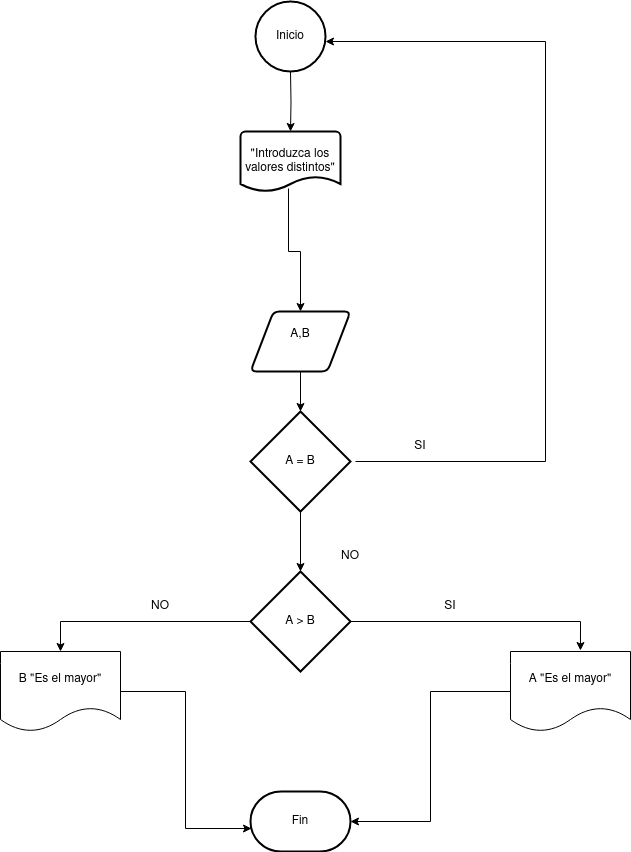

The diagram above was exported from draw.io. Its source (the exported page's mxGraphModel, read from the mxfile embedded in the PNG):
<mxGraphModel dx="1434" dy="795" grid="1" gridSize="10" guides="1" tooltips="1" connect="1" arrows="1" fold="1" page="1" pageScale="1" pageWidth="827" pageHeight="1169" math="0" shadow="0">
  <root>
    <mxCell id="0" />
    <mxCell id="1" parent="0" />
    <mxCell id="JXV9ShYn13lA_xuJVsnx-8" value="" style="edgeStyle=orthogonalEdgeStyle;rounded=0;orthogonalLoop=1;jettySize=auto;html=1;" parent="1" target="JXV9ShYn13lA_xuJVsnx-2" edge="1">
      <mxGeometry relative="1" as="geometry">
        <mxPoint x="380" y="220" as="sourcePoint" />
      </mxGeometry>
    </mxCell>
    <mxCell id="JXV9ShYn13lA_xuJVsnx-4" style="edgeStyle=orthogonalEdgeStyle;rounded=0;orthogonalLoop=1;jettySize=auto;html=1;entryX=0.5;entryY=0;entryDx=0;entryDy=0;exitX=0.48;exitY=0.95;exitDx=0;exitDy=0;exitPerimeter=0;" parent="1" source="JXV9ShYn13lA_xuJVsnx-2" target="JXV9ShYn13lA_xuJVsnx-3" edge="1">
      <mxGeometry relative="1" as="geometry" />
    </mxCell>
    <mxCell id="JXV9ShYn13lA_xuJVsnx-2" value="&quot;Introduzca los valores distintos&quot;" style="strokeWidth=2;html=1;shape=mxgraph.flowchart.document2;whiteSpace=wrap;size=0.25;" parent="1" vertex="1">
      <mxGeometry x="330" y="280" width="100" height="60" as="geometry" />
    </mxCell>
    <mxCell id="JXV9ShYn13lA_xuJVsnx-6" value="" style="edgeStyle=orthogonalEdgeStyle;rounded=0;orthogonalLoop=1;jettySize=auto;html=1;" parent="1" source="JXV9ShYn13lA_xuJVsnx-3" target="JXV9ShYn13lA_xuJVsnx-5" edge="1">
      <mxGeometry relative="1" as="geometry" />
    </mxCell>
    <mxCell id="JXV9ShYn13lA_xuJVsnx-3" value="&lt;div&gt;A,B&lt;/div&gt;&lt;div&gt;&lt;br&gt;&lt;/div&gt;" style="shape=parallelogram;html=1;strokeWidth=2;perimeter=parallelogramPerimeter;whiteSpace=wrap;rounded=1;arcSize=12;size=0.23;" parent="1" vertex="1">
      <mxGeometry x="340" y="460" width="100" height="60" as="geometry" />
    </mxCell>
    <mxCell id="JXV9ShYn13lA_xuJVsnx-7" style="edgeStyle=orthogonalEdgeStyle;rounded=0;orthogonalLoop=1;jettySize=auto;html=1;exitX=1;exitY=0.5;exitDx=0;exitDy=0;exitPerimeter=0;entryX=1;entryY=0.5;entryDx=0;entryDy=0;entryPerimeter=0;" parent="1" edge="1">
      <mxGeometry relative="1" as="geometry">
        <mxPoint x="445" y="610" as="sourcePoint" />
        <mxPoint x="415" y="190" as="targetPoint" />
        <Array as="points">
          <mxPoint x="635" y="610" />
          <mxPoint x="635" y="190" />
        </Array>
      </mxGeometry>
    </mxCell>
    <mxCell id="JXV9ShYn13lA_xuJVsnx-12" value="" style="edgeStyle=orthogonalEdgeStyle;rounded=0;orthogonalLoop=1;jettySize=auto;html=1;" parent="1" source="JXV9ShYn13lA_xuJVsnx-5" target="JXV9ShYn13lA_xuJVsnx-11" edge="1">
      <mxGeometry relative="1" as="geometry" />
    </mxCell>
    <mxCell id="JXV9ShYn13lA_xuJVsnx-5" value="&lt;div&gt;A = B&lt;/div&gt;" style="strokeWidth=2;html=1;shape=mxgraph.flowchart.decision;whiteSpace=wrap;" parent="1" vertex="1">
      <mxGeometry x="340" y="560" width="100" height="100" as="geometry" />
    </mxCell>
    <mxCell id="JXV9ShYn13lA_xuJVsnx-9" value="&lt;div&gt;SI&lt;/div&gt;" style="text;html=1;strokeColor=none;fillColor=none;align=center;verticalAlign=middle;whiteSpace=wrap;rounded=0;" parent="1" vertex="1">
      <mxGeometry x="480" y="580" width="60" height="30" as="geometry" />
    </mxCell>
    <mxCell id="JXV9ShYn13lA_xuJVsnx-10" value="&lt;div&gt;NO&lt;/div&gt;" style="text;html=1;strokeColor=none;fillColor=none;align=center;verticalAlign=middle;whiteSpace=wrap;rounded=0;" parent="1" vertex="1">
      <mxGeometry x="410" y="690" width="60" height="30" as="geometry" />
    </mxCell>
    <mxCell id="JXV9ShYn13lA_xuJVsnx-17" style="edgeStyle=orthogonalEdgeStyle;rounded=0;orthogonalLoop=1;jettySize=auto;html=1;entryX=0.583;entryY=-0.012;entryDx=0;entryDy=0;entryPerimeter=0;" parent="1" source="JXV9ShYn13lA_xuJVsnx-11" target="JXV9ShYn13lA_xuJVsnx-14" edge="1">
      <mxGeometry relative="1" as="geometry" />
    </mxCell>
    <mxCell id="JXV9ShYn13lA_xuJVsnx-18" style="edgeStyle=orthogonalEdgeStyle;rounded=0;orthogonalLoop=1;jettySize=auto;html=1;exitX=0;exitY=0.5;exitDx=0;exitDy=0;exitPerimeter=0;entryX=0.5;entryY=0;entryDx=0;entryDy=0;" parent="1" source="JXV9ShYn13lA_xuJVsnx-11" target="JXV9ShYn13lA_xuJVsnx-13" edge="1">
      <mxGeometry relative="1" as="geometry" />
    </mxCell>
    <mxCell id="JXV9ShYn13lA_xuJVsnx-11" value="&lt;div&gt;A &amp;gt; B&lt;/div&gt;" style="strokeWidth=2;html=1;shape=mxgraph.flowchart.decision;whiteSpace=wrap;" parent="1" vertex="1">
      <mxGeometry x="340" y="720" width="100" height="100" as="geometry" />
    </mxCell>
    <mxCell id="JXV9ShYn13lA_xuJVsnx-21" style="edgeStyle=orthogonalEdgeStyle;rounded=0;orthogonalLoop=1;jettySize=auto;html=1;entryX=0.01;entryY=0.617;entryDx=0;entryDy=0;entryPerimeter=0;" parent="1" source="JXV9ShYn13lA_xuJVsnx-13" target="JXV9ShYn13lA_xuJVsnx-15" edge="1">
      <mxGeometry relative="1" as="geometry" />
    </mxCell>
    <mxCell id="JXV9ShYn13lA_xuJVsnx-13" value="B &quot;Es el mayor&quot;" style="shape=document;whiteSpace=wrap;html=1;boundedLbl=1;" parent="1" vertex="1">
      <mxGeometry x="90" y="800" width="120" height="80" as="geometry" />
    </mxCell>
    <mxCell id="JXV9ShYn13lA_xuJVsnx-22" style="edgeStyle=orthogonalEdgeStyle;rounded=0;orthogonalLoop=1;jettySize=auto;html=1;entryX=1;entryY=0.5;entryDx=0;entryDy=0;entryPerimeter=0;" parent="1" source="JXV9ShYn13lA_xuJVsnx-14" target="JXV9ShYn13lA_xuJVsnx-15" edge="1">
      <mxGeometry relative="1" as="geometry" />
    </mxCell>
    <mxCell id="JXV9ShYn13lA_xuJVsnx-14" value="A &quot;Es el mayor&quot;" style="shape=document;whiteSpace=wrap;html=1;boundedLbl=1;" parent="1" vertex="1">
      <mxGeometry x="600" y="800" width="120" height="80" as="geometry" />
    </mxCell>
    <mxCell id="JXV9ShYn13lA_xuJVsnx-15" value="&lt;div&gt;Fin&lt;/div&gt;" style="strokeWidth=2;html=1;shape=mxgraph.flowchart.terminator;whiteSpace=wrap;" parent="1" vertex="1">
      <mxGeometry x="340" y="940" width="100" height="60" as="geometry" />
    </mxCell>
    <mxCell id="JXV9ShYn13lA_xuJVsnx-16" value="&lt;div&gt;Inicio&lt;/div&gt;" style="strokeWidth=2;html=1;shape=mxgraph.flowchart.start_2;whiteSpace=wrap;" parent="1" vertex="1">
      <mxGeometry x="345" y="150" width="70" height="70" as="geometry" />
    </mxCell>
    <mxCell id="JXV9ShYn13lA_xuJVsnx-19" value="&lt;div&gt;NO&lt;/div&gt;" style="text;html=1;strokeColor=none;fillColor=none;align=center;verticalAlign=middle;whiteSpace=wrap;rounded=0;" parent="1" vertex="1">
      <mxGeometry x="220" y="740" width="60" height="30" as="geometry" />
    </mxCell>
    <mxCell id="JXV9ShYn13lA_xuJVsnx-20" value="&lt;div&gt;SI&lt;/div&gt;" style="text;html=1;strokeColor=none;fillColor=none;align=center;verticalAlign=middle;whiteSpace=wrap;rounded=0;" parent="1" vertex="1">
      <mxGeometry x="510" y="740" width="60" height="30" as="geometry" />
    </mxCell>
  </root>
</mxGraphModel>